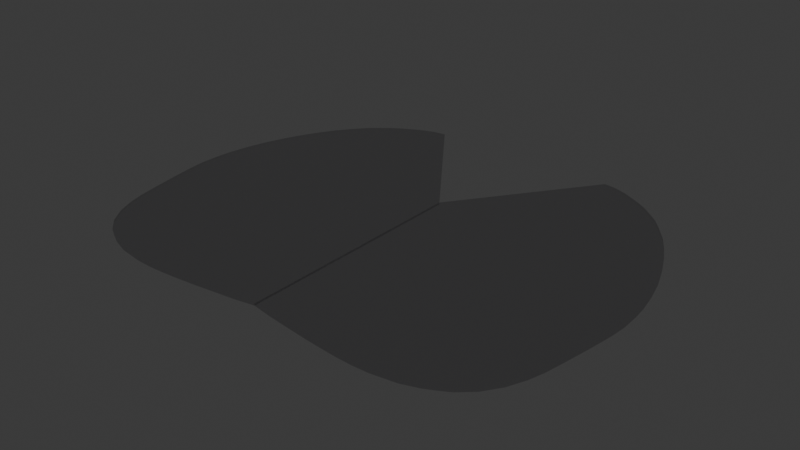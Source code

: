 # Source: WindSpeedCircle.blend  (saved by Blender 4.4.30; exported with 4.5.12 LTS)
import bpy
from mathutils import Matrix  # noqa: F401  (used for matrix-valued properties, if any)

bpy.ops.wm.read_factory_settings(use_empty=True)
scene = bpy.context.scene
scene.name = 'Scene'

# ---- collections
col_collection = bpy.data.collections.new('Collection'); scene.collection.children.link(col_collection)

# ---- materials (node trees are filled in below, after node groups)
mat_windcircle = bpy.data.materials.new('WindCircle')
mat_windcircle.use_transparent_shadow = False

# ---- material node trees
mat_windcircle.use_nodes = True; mat_windcircle.node_tree.nodes.clear()
_N = mat_windcircle.node_tree.nodes; _L = mat_windcircle.node_tree.links
n0 = _N.new('ShaderNodeBsdfPrincipled'); n0.name = 'Principled BSDF'; n0.location = (10, 300)
n0.inputs[0].default_value = (0.01051, 0.009521, 0.01177, 1.0)
n0.inputs[2].default_value = 1.0
n0.inputs[4].default_value = 0.3
n1 = _N.new('ShaderNodeOutputMaterial'); n1.name = 'Material Output'; n1.location = (300, 300)
_L.new(n0.outputs[0], n1.inputs[0])
n1.is_active_output = True

# ---- world
world_world = bpy.data.worlds.new('World'); scene.world = world_world
world_world.use_nodes = True; world_world.node_tree.nodes.clear()
_N = world_world.node_tree.nodes; _L = world_world.node_tree.links
n0 = _N.new('ShaderNodeOutputWorld'); n0.name = 'World Output'; n0.location = (300, 300)
n1 = _N.new('ShaderNodeBackground'); n1.name = 'Background'; n1.location = (10, 300)
n1.inputs[0].default_value = (0.05088, 0.05088, 0.05088, 1.0)
_L.new(n1.outputs[0], n0.inputs[0])
n0.is_active_output = True
world_world.color = (0.05088, 0.05088, 0.05088)
world_world.sun_shadow_jitter_overblur = 0.0

# ---- meshes
me_plane_001 = bpy.data.meshes.new('Plane.001')
me_plane_001.from_pydata([(0.0, 0.0, -0.05), (-0.001, -11.38, -0.05), (4.711, 6.477, -0.05), (5.333, 6.389, -0.05), (4.978, 6.447, -0.05), (2.0, -11.68, -0.05), (5.949, 6.175, -0.05), (3.117, -11.82, -0.05), (6.515, 5.892, -0.05), (4.063, -11.91, -0.05), (8.281, 4.636, -0.05), (6.268, -11.96, -0.05), (9.391, 3.275, -0.05), (8.216, -11.51, -0.05), (10.64, 0.8709, -0.05), (9.185, -10.99, -0.05), (11.29, -1.201, -0.05), (11.22, -6.4, -0.05), (11.51, -4.497, -0.05), (10.71, -8.807, -0.05), (11.54, -2.884, -0.05), (11.09, -7.168, -0.05), (11.44, -5.01, -0.05), (10.36, -9.634, -0.05), (11.47, -2.157, -0.05), (11.57, -3.735, -0.05), (10.92, -8.071, -0.05), (11.31, -5.88, -0.05), (9.82, -10.42, -0.05), (5.515, -11.99, -0.05), (4.704, -11.96, -0.05), (7.434, -11.78, -0.05), (0.9691, -11.55, -0.05), (8.745, -11.24, -0.05), (11.02, -0.1725, -0.05), (10.27, 1.712, -0.05), (9.855, 2.507, -0.05), (8.752, 4.096, -0.05), (7.4, 5.364, -0.05), (6.963, 5.648, -0.05), (7.869, 4.98, -0.05), (4.711, 6.477, 0.05), (0.0, 0.0, 0.05), (-0.001, -11.38, 0.05), (5.333, 6.389, 0.05), (4.978, 6.447, 0.05), (5.949, 6.175, 0.05), (0.9691, -11.55, 0.05), (2.0, -11.68, 0.05), (6.515, 5.892, 0.05), (3.117, -11.82, 0.05), (6.963, 5.648, 0.05), (4.063, -11.91, 0.05), (8.752, 4.096, 0.05), (8.281, 4.636, 0.05), (9.855, 2.507, 0.05), (9.391, 3.275, 0.05), (7.434, -11.78, 0.05), (8.216, -11.51, 0.05), (11.47, -2.157, 0.05), (11.29, -1.201, 0.05), (11.02, -0.1725, 0.05), (10.64, 0.8709, 0.05), (8.745, -11.24, 0.05), (9.185, -10.99, 0.05), (11.57, -3.735, 0.05), (11.54, -2.884, 0.05), (10.92, -8.071, 0.05), (11.09, -7.168, 0.05), (11.31, -5.88, 0.05), (11.44, -5.01, 0.05), (9.82, -10.42, 0.05), (10.36, -9.634, 0.05), (11.51, -4.497, 0.05), (11.22, -6.4, 0.05), (10.71, -8.807, 0.05), (4.704, -11.96, 0.05), (6.268, -11.96, 0.05), (5.515, -11.99, 0.05), (10.27, 1.712, 0.05), (7.869, 4.98, 0.05), (7.4, 5.364, 0.05)], [], [(2, 0, 1, 32, 5, 7, 9, 30, 29, 11, 31, 13, 33, 15, 28, 23, 19, 26, 21, 17, 27, 22, 18, 25, 20, 24, 16, 34, 14, 35, 36, 12, 37, 10, 40, 38, 39, 8, 6, 3, 4), (41, 45, 44, 46, 49, 51, 81, 80, 54, 53, 56, 55, 79, 62, 61, 60, 59, 66, 65, 73, 70, 69, 74, 68, 67, 75, 72, 71, 64, 63, 58, 57, 77, 78, 76, 52, 50, 48, 47, 43, 42), (27, 17, 74, 69), (13, 31, 57, 58), (40, 10, 54, 80), (28, 15, 64, 71), (16, 24, 59, 60), (2, 4, 45, 41), (32, 1, 43, 47), (14, 34, 61, 62), (29, 30, 76, 78), (0, 2, 41, 42), (30, 9, 52, 76), (15, 33, 63, 64), (1, 0, 42, 43), (31, 11, 77, 57), (20, 25, 65, 66), (4, 3, 44, 45), (11, 29, 78, 77), (21, 26, 67, 68), (3, 6, 46, 44), (33, 13, 58, 63), (22, 27, 69, 70), (5, 32, 47, 48), (19, 23, 72, 75), (23, 28, 71, 72), (6, 8, 49, 46), (34, 16, 60, 61), (24, 20, 66, 59), (7, 5, 48, 50), (35, 14, 62, 79), (18, 22, 70, 73), (8, 39, 51, 49), (36, 35, 79, 55), (17, 21, 68, 74), (9, 7, 50, 52), (37, 12, 56, 53), (25, 18, 73, 65), (10, 37, 53, 54), (38, 40, 80, 81), (26, 19, 75, 67), (12, 36, 55, 56), (39, 38, 81, 51)])
_uv = me_plane_001.uv_layers.new(name='UVMap')
_uv.uv.foreach_set('vector', [0.0, 0.0, 0.0, 0.0, 0.0, 0.0, 0.0, 0.0, 0.0, 0.0, 0.0, 0.0, 0.0, 0.0, 0.0, 0.0, 0.0, 0.0, 0.0, 0.0, 0.0, 0.0, 0.0, 0.0, 0.0, 0.0, 0.0, 0.0, 0.0, 0.0, 0.0, 0.0, 0.0, 0.0, 0.0, 0.0, 0.0, 0.0, 0.0, 0.0, 0.0, 0.0, 0.0, 0.0, 0.0, 0.0, 0.0, 0.0, 0.0, 0.0, 0.0, 0.0, 0.0, 0.0, 0.0, 0.0, 0.0, 0.0, 0.0, 0.0, 0.0, 0.0, 0.0, 0.0, 0.0, 0.0, 0.0, 0.0, 0.0, 0.0, 0.0, 0.0, 0.0, 0.0, 0.0, 0.0, 0.0, 0.0, 0.0, 0.0, 0.0, 0.0, 0.0, 0.0, 0.0, 0.0, 0.0, 0.0, 0.0, 0.0, 0.0, 0.0, 0.0, 0.0, 0.0, 0.0, 0.0, 0.0, 0.0, 0.0, 0.0, 0.0, 0.0, 0.0, 0.0, 0.0, 0.0, 0.0, 0.0, 0.0, 0.0, 0.0, 0.0, 0.0, 0.0, 0.0, 0.0, 0.0, 0.0, 0.0, 0.0, 0.0, 0.0, 0.0, 0.0, 0.0, 0.0, 0.0, 0.0, 0.0, 0.0, 0.0, 0.0, 0.0, 0.0, 0.0, 0.0, 0.0, 0.0, 0.0, 0.0, 0.0, 0.0, 0.0, 0.0, 0.0, 0.0, 0.0, 0.0, 0.0, 0.0, 0.0, 0.0, 0.0, 0.0, 0.0, 0.0, 0.0, 0.0, 0.0, 0.0, 0.0, 0.0, 0.0, 0.0, 0.0, 0.0, 0.0, 0.0, 0.0, 0.0, 0.0, 0.0, 0.0, 0.0, 0.0, 0.0, 0.0, 0.0, 0.0, 0.0, 0.0, 0.0, 0.0, 0.0, 0.0, 0.0, 0.0, 0.0, 0.0, 0.0, 0.0, 0.0, 0.0, 0.0, 0.0, 0.0, 0.0, 0.0, 0.0, 0.0, 0.0, 0.0, 0.0, 0.0, 0.0, 0.0, 0.0, 0.0, 0.0, 0.0, 0.0, 0.0, 0.0, 0.0, 0.0, 0.0, 0.0, 0.0, 0.0, 0.0, 0.0, 0.0, 0.0, 0.0, 0.0, 0.0, 0.0, 0.0, 0.0, 0.0, 0.0, 0.0, 0.0, 0.0, 0.0, 0.0, 0.0, 0.0, 0.0, 0.0, 0.0, 0.0, 0.0, 0.0, 0.0, 0.0, 0.0, 0.0, 0.0, 0.0, 0.0, 0.0, 0.0, 0.0, 0.0, 0.0, 0.0, 0.0, 0.0, 0.0, 0.0, 0.0, 0.0, 0.0, 0.0, 0.0, 0.0, 0.0, 0.0, 0.0, 0.0, 0.0, 0.0, 0.0, 0.0, 0.0, 0.0, 0.0, 0.0, 0.0, 0.0, 0.0, 0.0, 0.0, 0.0, 0.0, 0.0, 0.0, 0.0, 0.0, 0.0, 0.0, 0.0, 0.0, 0.0, 0.0, 0.0, 0.0, 0.0, 0.0, 0.0, 0.0, 0.0, 0.0, 0.0, 0.0, 0.0, 0.0, 0.0, 0.0, 0.0, 0.0, 0.0, 0.0, 0.0, 0.0, 0.0, 0.0, 0.0, 0.0, 0.0, 0.0, 0.0, 0.0, 0.0, 0.0, 0.0, 0.0, 0.0, 0.0, 0.0, 0.0, 0.0, 0.0, 0.0, 0.0, 0.0, 0.0, 0.0, 0.0, 0.0, 0.0, 0.0, 0.0, 0.0, 0.0, 0.0, 0.0, 0.0, 0.0, 0.0, 0.0, 0.0, 0.0, 0.0, 0.0, 0.0, 0.0, 0.0, 0.0, 0.0, 0.0, 0.0, 0.0, 0.0, 0.0, 0.0, 0.0, 0.0, 0.0, 0.0, 0.0, 0.0, 0.0, 0.0, 0.0, 0.0, 0.0, 0.0, 0.0, 0.0, 0.0, 0.0, 0.0, 0.0, 0.0, 0.0, 0.0, 0.0, 0.0, 0.0, 0.0, 0.0, 0.0, 0.0, 0.0, 0.0, 0.0, 0.0, 0.0, 0.0, 0.0, 0.0, 0.0, 0.0, 0.0, 0.0, 0.0, 0.0, 0.0, 0.0, 0.0, 0.0, 0.0, 0.0, 0.0, 0.0, 0.0, 0.0, 0.0, 0.0, 0.0, 0.0, 0.0, 0.0, 0.0, 0.0, 0.0, 0.0, 0.0, 0.0, 0.0, 0.0, 0.0, 0.0, 0.0, 0.0, 0.0, 0.0, 0.0, 0.0, 0.0, 0.0, 0.0, 0.0, 0.0, 0.0, 0.0, 0.0, 0.0, 0.0, 0.0, 0.0, 0.0, 0.0, 0.0, 0.0, 0.0, 0.0, 0.0, 0.0, 0.0, 0.0, 0.0, 0.0, 0.0, 0.0, 0.0, 0.0, 0.0, 0.0, 0.0, 0.0, 0.0, 0.0, 0.0, 0.0, 0.0, 0.0, 0.0, 0.0, 0.0, 0.0, 0.0, 0.0, 0.0, 0.0, 0.0, 0.0, 0.0, 0.0])
me_plane_001.materials.append(mat_windcircle)
me_plane_001.update()

# ---- objects
ob_empty_noimp = bpy.data.objects.new('Empty-noimp', None)
ob_plane_001 = bpy.data.objects.new('Plane.001', me_plane_001)

# ---- transforms, parenting, visibility, modifiers, constraints
ob_empty_noimp.location = (6.991, -2.309, 0.0)
ob_empty_noimp.scale = (5.837, 5.837, 5.837)
ob_empty_noimp.empty_display_type = 'IMAGE'
ob_empty_noimp.empty_display_size = 5.0
ob_empty_noimp.empty_image_depth = 'BACK'
ob_empty_noimp.show_empty_image_perspective = False
ob_empty_noimp.empty_image_side = 'FRONT'
ob_plane_001.location = (0.0, 0.0, 0.0)
ob_plane_001.visible_shadow = False
_m = ob_plane_001.modifiers.new('Mirror', 'MIRROR')

# ---- collection membership
col_collection.objects.link(ob_empty_noimp)
col_collection.objects.link(ob_plane_001)

# ---- scene / render settings (as saved in the file)
scene.frame_start = 1; scene.frame_end = 250; scene.frame_set(1)
scene.render.engine = 'BLENDER_EEVEE_NEXT'
bpy.context.view_layer.update()

# ---- added for rendering (the .blend has no active camera and no usable light): camera, sun
cam_auto = bpy.data.cameras.new('AutoCamera')
cam_auto.lens = 50.0
cam_auto.sensor_width = 36.0
cam_auto.clip_end = 1000.0
ob_auto_camera = bpy.data.objects.new('AutoCamera', cam_auto)
scene.collection.objects.link(ob_auto_camera)
ob_auto_camera.location = (27.3924, -35.6262, 21.9139)
ob_auto_camera.rotation_euler = (1.09748, -7.21219e-08, 0.694738)
scene.camera = ob_auto_camera
light_auto_sun = bpy.data.lights.new('AutoSun', 'SUN')
light_auto_sun.energy = 3.0
light_auto_sun.angle = 0.0523599
ob_auto_sun = bpy.data.objects.new('AutoSun', light_auto_sun)
scene.collection.objects.link(ob_auto_sun)
ob_auto_sun.rotation_euler = (0.872665, 0.174533, 0.523599)
bpy.context.view_layer.update()
